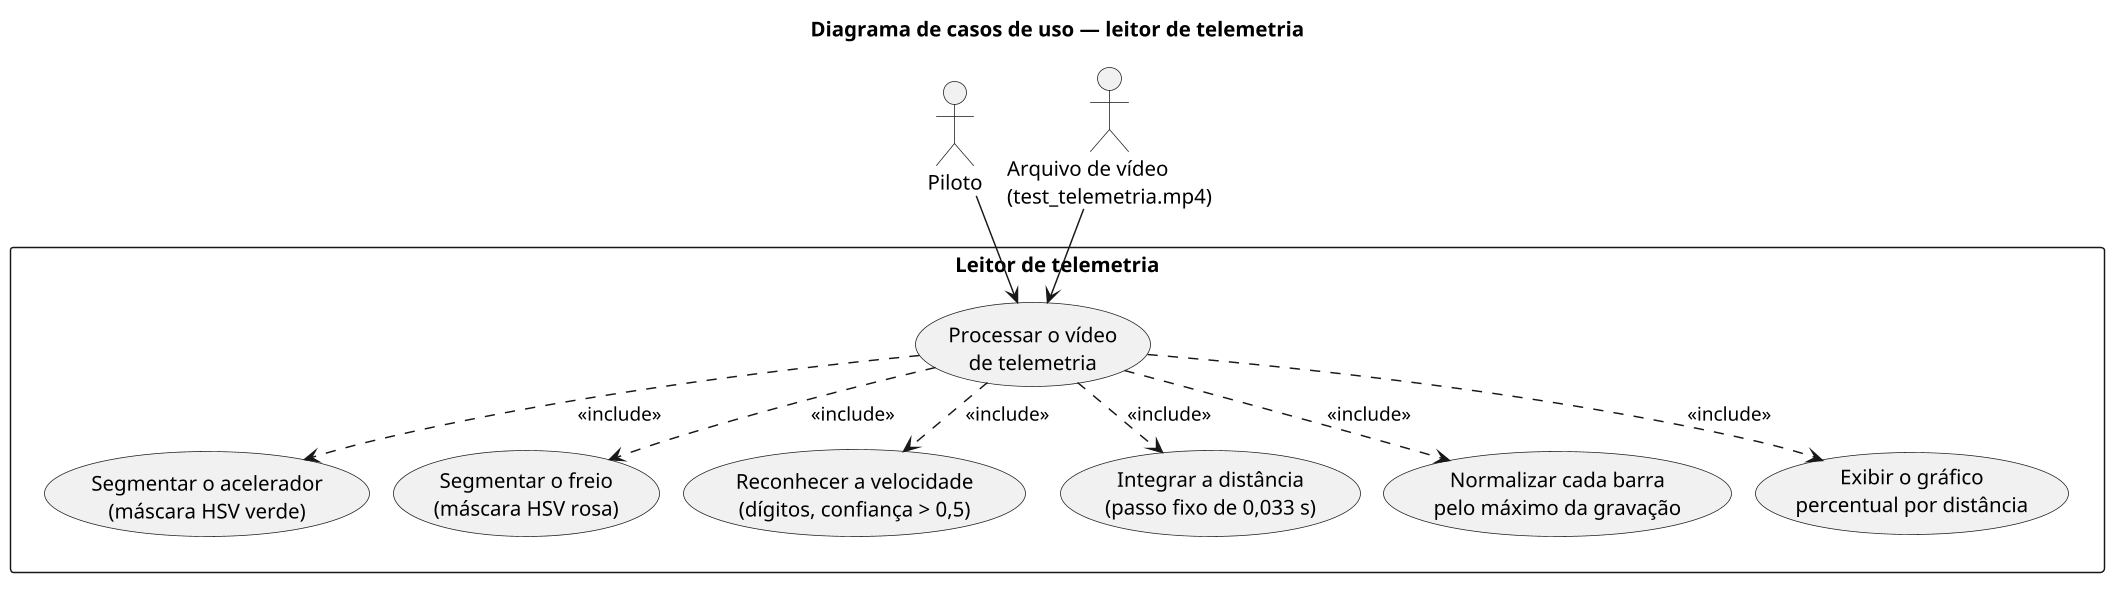

The diagram above was rendered by PlantUML. Its source (embedded in the PNG):
@startuml diagrama-casos-de-uso
top to bottom direction
skinparam shadowing false
skinparam dpi 140
skinparam backgroundColor white
skinparam packageStyle rectangle
skinparam nodesep 16
skinparam ranksep 18

title Diagrama de casos de uso — leitor de telemetria

actor "Piloto" as piloto
actor "Arquivo de vídeo\n(test_telemetria.mp4)" as video

rectangle "Leitor de telemetria" {
  usecase "Processar o vídeo\nde telemetria" as UC1
  together {
    usecase "Segmentar o acelerador\n(máscara HSV verde)" as UC2
    usecase "Segmentar o freio\n(máscara HSV rosa)" as UC3
    usecase "Reconhecer a velocidade\n(dígitos, confiança > 0,5)" as UC4
  }
  together {
    usecase "Integrar a distância\n(passo fixo de 0,033 s)" as UC5
    usecase "Normalizar cada barra\npelo máximo da gravação" as UC6
    usecase "Exibir o gráfico\npercentual por distância" as UC7
  }
}

piloto --> UC1
video --> UC1

' A seta parte do caso de uso base e chega no caso incluído.
UC1 ..> UC2 : <<include>>
UC1 ..> UC3 : <<include>>
UC1 ..> UC4 : <<include>>
UC1 ..> UC5 : <<include>>
UC1 ..> UC6 : <<include>>
UC1 ..> UC7 : <<include>>
@enduml